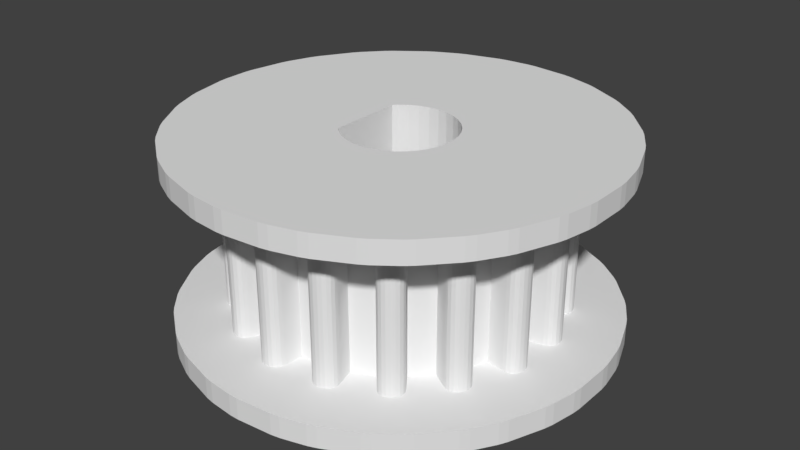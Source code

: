 # Source: EngrenagemGrande.blend  (saved by Blender 2.78.0; exported with 4.5.12 LTS)
import bpy
from mathutils import Matrix  # noqa: F401  (used for matrix-valued properties, if any)

bpy.ops.wm.read_factory_settings(use_empty=True)
scene = bpy.context.scene
scene.name = 'Scene'

# ---- collections
col_collection_1 = bpy.data.collections.new('Collection 1'); scene.collection.children.link(col_collection_1)

# ---- world
world_world = bpy.data.worlds.new('World'); scene.world = world_world
world_world.color = (0.05088, 0.05088, 0.05088)
world_world.use_sun_shadow = False
world_world.sun_shadow_jitter_overblur = 0.0
world_world.cycles.sampling_method = 'MANUAL'

# ---- meshes
me_cylinder = bpy.data.meshes.new('Cylinder')
me_cylinder.from_pydata([(-0.2999, -8.736, 4.0), (-0.2999, -8.736, 3.111), (1.9, -8.532, 3.111), (1.9, -8.532, 4.0), (2.876, -8.255, 4.0), (2.876, -8.255, 3.111), (4.854, -7.27, 3.111), (4.854, -7.27, 4.0), (5.664, -6.658, 4.0), (5.664, -6.658, 3.111), (7.152, -5.025, 3.111), (7.152, -5.025, 4.0), (7.687, -4.162, 4.0), (7.687, -4.162, 3.111), (8.485, -2.102, 3.111), (8.485, -2.102, 4.0), (8.671, -1.105, 4.0), (8.671, -1.105, 3.111), (8.671, 1.105, 3.111), (8.671, 1.105, 4.0), (8.485, 2.102, 4.0), (8.485, 2.102, 3.111), (7.687, 4.162, 3.111), (7.687, 4.162, 4.0), (7.152, 5.025, 4.0), (7.152, 5.025, 3.111), (5.664, 6.658, 3.111), (5.664, 6.658, 4.0), (4.854, 7.27, 4.0), (4.854, 7.27, 3.111), (2.876, 8.255, 3.111), (2.876, 8.255, 4.0), (1.9, 8.532, 4.0), (1.9, 8.532, 3.111), (1.353, 6.609, -4.0), (1.353, 6.609, 4.0), (2.329, 6.331, 4.0), (2.329, 6.331, -4.0), (3.649, 5.674, -4.0), (3.649, 5.674, 4.0), (4.459, 5.062, 4.0), (4.459, 5.062, -4.0), (5.452, 3.973, -4.0), (5.452, 3.973, 4.0), (5.986, 3.11, 4.0), (5.986, 3.11, -4.0), (6.519, 1.735, -4.0), (6.519, 1.735, 4.0), (6.705, 0.7372, 4.0), (6.705, 0.7372, -4.0), (6.705, -0.7372, -4.0), (6.705, -0.7372, 4.0), (6.519, -1.735, 4.0), (6.519, -1.735, -4.0), (5.986, -3.11, -4.0), (5.986, -3.11, 4.0), (5.452, -3.973, 4.0), (5.452, -3.973, -4.0), (4.459, -5.062, -4.0), (4.459, -5.062, 4.0), (3.649, -5.674, 4.0), (3.649, -5.674, -4.0), (2.329, -6.331, -4.0), (2.329, -6.331, 4.0), (1.353, -6.609, 4.0), (1.353, -6.609, -4.0), (-0.1153, -6.745, -4.0), (-0.1153, -6.745, 4.0), (-1.126, -6.651, 4.0), (-1.126, -6.651, -4.0), (-2.544, -6.248, -4.0), (-2.544, -6.248, 4.0), (-3.453, -5.795, 4.0), (-3.453, -5.795, -4.0), (-4.629, -4.907, -4.0), (-4.629, -4.907, 4.0), (-5.313, -4.157, 4.0), (-5.313, -4.157, -4.0), (-6.089, -2.903, -4.0), (-6.089, -2.903, 4.0), (-6.456, -1.957, 4.0), (-6.456, -1.957, -4.0), (-6.727, -0.5075, -4.0), (-6.727, -0.5075, 4.0), (-6.727, 0.5075, 4.0), (-6.727, 0.5075, -4.0), (-6.456, 1.957, -4.0), (-6.456, 1.957, 4.0), (-6.089, 2.903, 4.0), (-6.089, 2.903, -4.0), (-5.313, 4.157, -4.0), (-5.313, 4.157, 4.0), (-4.629, 4.907, 4.0), (-4.629, 4.907, -4.0), (-3.453, 5.795, -4.0), (-3.453, 5.795, 4.0), (-2.544, 6.248, 4.0), (-2.544, 6.248, -4.0), (-1.126, 6.651, -4.0), (-1.126, 6.651, 4.0), (-0.1153, 6.745, 4.0), (-0.1153, 6.745, -4.0), (7.666e-08, 2.25, 4.0), (0.4134, 2.212, 4.0), (0.8128, 2.098, 4.0), (1.184, 1.913, 4.0), (1.516, 1.663, 4.0), (1.796, 1.356, 4.0), (2.014, 1.003, 4.0), (2.164, 0.6157, 4.0), (2.24, 0.2076, 4.0), (2.24, -0.2076, 4.0), (2.164, -0.6157, 4.0), (2.014, -1.003, 4.0), (1.796, -1.356, 4.0), (1.516, -1.663, 4.0), (1.184, -1.913, 4.0), (0.8128, -2.098, 4.0), (0.4134, -2.212, 4.0), (-1.193e-06, -2.25, 4.0), (-0.4134, -2.212, 4.0), (-0.8128, -2.098, 4.0), (-1.184, -1.913, 4.0), (-1.516, -1.663, 4.0), (-1.796, -1.356, 4.0), (-2.014, -1.003, 4.0), (-2.164, -0.6157, 4.0), (-2.24, -0.2076, 4.0), (-2.24, 0.2076, 4.0), (-2.164, 0.6157, 4.0), (-2.014, 1.003, 4.0), (-1.796, 1.356, 4.0), (-1.516, 1.663, 4.0), (-1.184, 1.913, 4.0), (-0.8128, 2.098, 4.0), (-0.4134, 2.212, 4.0), (7.666e-08, 2.25, -4.0), (0.4134, 2.212, -4.0), (0.8128, 2.098, -4.0), (1.184, 1.913, -4.0), (1.516, 1.663, -4.0), (1.796, 1.356, -4.0), (2.014, 1.003, -4.0), (2.164, 0.6157, -4.0), (2.24, 0.2076, -4.0), (2.24, -0.2076, -4.0), (2.164, -0.6157, -4.0), (2.014, -1.003, -4.0), (1.796, -1.356, -4.0), (1.516, -1.663, -4.0), (1.184, -1.913, -4.0), (0.8128, -2.098, -4.0), (0.4134, -2.212, -4.0), (-1.193e-06, -2.25, -4.0), (-0.4134, -2.212, -4.0), (-0.8128, -2.098, -4.0), (-1.184, -1.913, -4.0), (-1.516, -1.663, -4.0), (-1.796, -1.356, -4.0), (-2.014, -1.003, -4.0), (-2.164, -0.6157, -4.0), (-2.24, -0.2076, -4.0), (-2.24, 0.2076, -4.0), (-2.164, 0.6157, -4.0), (-2.014, 1.003, -4.0), (-1.796, 1.356, -4.0), (-1.516, 1.663, -4.0), (-1.184, 1.913, -4.0), (-0.8128, 2.098, -4.0), (-0.4134, 2.212, -4.0), (-1.656, -1.509, 4.0), (-1.656, 1.509, 4.0), (-1.656, -1.509, -4.0), (-1.656, 1.509, -4.0), (-1.586, -1.586, 4.0), (-1.586, -1.586, -4.0), (-1.586, 1.586, -4.0), (-1.586, 1.586, 4.0), (0.0, 5.5, -3.111), (0.0, 5.5, 3.111), (1.011, 5.406, 3.111), (1.011, 5.406, -3.111), (1.987, 5.129, 3.111), (1.987, 5.129, -3.111), (2.895, 4.676, 3.111), (2.895, 4.676, -3.111), (3.705, 4.065, 3.111), (3.705, 4.065, -3.111), (4.389, 3.314, 3.111), (4.389, 3.314, -3.111), (4.923, 2.452, 3.111), (4.923, 2.452, -3.111), (5.29, 1.505, 3.111), (5.29, 1.505, -3.111), (5.477, 0.5075, 3.111), (5.477, 0.5075, -3.111), (5.477, -0.5075, 3.111), (5.477, -0.5075, -3.111), (5.29, -1.505, 3.111), (5.29, -1.505, -3.111), (4.923, -2.452, 3.111), (4.923, -2.452, -3.111), (4.389, -3.314, 3.111), (4.389, -3.314, -3.111), (3.705, -4.065, 3.111), (3.705, -4.065, -3.111), (2.895, -4.676, 3.111), (2.895, -4.676, -3.111), (1.987, -5.129, 3.111), (1.987, -5.129, -3.111), (1.011, -5.406, 3.111), (1.011, -5.406, -3.111), (-3.103e-06, -5.5, 3.111), (-3.103e-06, -5.5, -3.111), (-1.011, -5.406, 3.111), (-1.011, -5.406, -3.111), (-1.987, -5.129, 3.111), (-1.987, -5.129, -3.111), (-2.895, -4.676, 3.111), (-2.895, -4.676, -3.111), (-3.705, -4.065, 3.111), (-3.705, -4.065, -3.111), (-4.389, -3.314, 3.111), (-4.389, -3.314, -3.111), (-4.923, -2.452, 3.111), (-4.923, -2.452, -3.111), (-5.29, -1.505, 3.111), (-5.29, -1.505, -3.111), (-5.477, -0.5075, 3.111), (-5.477, -0.5075, -3.111), (-5.477, 0.5075, 3.111), (-5.477, 0.5075, -3.111), (-5.29, 1.505, 3.111), (-5.29, 1.505, -3.111), (-4.923, 2.452, 3.111), (-4.923, 2.452, -3.111), (-4.389, 3.314, 3.111), (-4.389, 3.314, -3.111), (-3.705, 4.065, 3.111), (-3.705, 4.065, -3.111), (-2.895, 4.676, 3.111), (-2.895, 4.676, -3.111), (-1.987, 5.129, 3.111), (-1.987, 5.129, -3.111), (-1.011, 5.406, 3.111), (-1.011, 5.406, -3.111), (-1.31, -8.642, 4.0), (-1.31, -8.642, 3.111), (-3.435, -8.038, 3.111), (-3.435, -8.038, 4.0), (-4.344, -7.585, 4.0), (-4.344, -7.585, 3.111), (-6.107, -6.254, 3.111), (-6.107, -6.254, 4.0), (-6.791, -5.504, 4.0), (-6.791, -5.504, 3.111), (-7.954, -3.626, 3.111), (-7.954, -3.626, 4.0), (-8.321, -2.679, 4.0), (-8.321, -2.679, 3.111), (-8.727, -0.5075, 3.111), (-8.727, -0.5075, 4.0), (-8.727, 0.5075, 4.0), (-8.727, 0.5075, 3.111), (-8.321, 2.679, 3.111), (-8.321, 2.679, 4.0), (-7.954, 3.626, 4.0), (-7.954, 3.626, 3.111), (-6.791, 5.504, 3.111), (-6.791, 5.504, 4.0), (-6.107, 6.254, 4.0), (-6.107, 6.254, 3.111), (-4.344, 7.585, 3.111), (-4.344, 7.585, 4.0), (-3.435, 8.038, 4.0), (-3.435, 8.038, 3.111), (-1.31, 8.642, 3.111), (-1.31, 8.642, 4.0), (-0.2999, 8.736, 4.0), (-0.2999, 8.736, 3.111), (-1.31, 8.642, -4.0), (-1.31, 8.642, -3.111), (-0.2999, 8.736, -3.111), (-0.2999, 8.736, -4.0), (-4.344, 7.585, -4.0), (-4.344, 7.585, -3.111), (-3.435, 8.038, -3.111), (-3.435, 8.038, -4.0), (-6.791, 5.504, -4.0), (-6.791, 5.504, -3.111), (-6.107, 6.254, -3.111), (-6.107, 6.254, -4.0), (-8.321, 2.679, -4.0), (-8.321, 2.679, -3.111), (-7.954, 3.626, -3.111), (-7.954, 3.626, -4.0), (-8.727, -0.5075, -4.0), (-8.727, -0.5075, -3.111), (-8.727, 0.5075, -3.111), (-8.727, 0.5075, -4.0), (-7.954, -3.626, -4.0), (-7.954, -3.626, -3.111), (-8.321, -2.679, -3.111), (-8.321, -2.679, -4.0), (-6.107, -6.254, -4.0), (-6.107, -6.254, -3.111), (-6.791, -5.504, -3.111), (-6.791, -5.504, -4.0), (-3.435, -8.038, -4.0), (-3.435, -8.038, -3.111), (-4.344, -7.585, -3.111), (-4.344, -7.585, -4.0), (-0.2999, -8.736, -4.0), (-0.2999, -8.736, -3.111), (-1.31, -8.642, -3.111), (-1.31, -8.642, -4.0), (2.876, -8.255, -4.0), (2.876, -8.255, -3.111), (1.9, -8.532, -3.111), (1.9, -8.532, -4.0), (5.664, -6.658, -4.0), (5.664, -6.658, -3.111), (4.854, -7.27, -3.111), (4.854, -7.27, -4.0), (7.687, -4.162, -4.0), (7.687, -4.162, -3.111), (7.152, -5.025, -3.111), (7.152, -5.025, -4.0), (8.671, -1.105, -4.0), (8.671, -1.105, -3.111), (8.485, -2.102, -3.111), (8.485, -2.102, -4.0), (8.485, 2.102, -4.0), (8.485, 2.102, -3.111), (8.671, 1.105, -3.111), (8.671, 1.105, -4.0), (7.152, 5.025, -4.0), (7.152, 5.025, -3.111), (7.687, 4.162, -3.111), (7.687, 4.162, -4.0), (4.854, 7.27, -4.0), (4.854, 7.27, -3.111), (5.664, 6.658, -3.111), (5.664, 6.658, -4.0), (1.9, 8.532, -4.0), (1.9, 8.532, -3.111), (2.876, 8.255, -3.111), (2.876, 8.255, -4.0), (7.851, -3.832, 3.111), (8.384, -2.457, 3.111), (8.384, -2.457, 4.0), (7.851, -3.832, 4.0), (5.937, -6.409, 3.111), (6.93, -5.32, 3.111), (6.93, -5.32, 4.0), (5.937, -6.409, 4.0), (4.54, -7.464, 4.0), (3.22, -8.121, 4.0), (3.22, -8.121, 3.111), (4.54, -7.464, 3.111), (0.0692, -8.736, 3.111), (1.537, -8.6, 3.111), (1.537, -8.6, 4.0), (0.0692, -8.736, 4.0), (8.705, -0.7372, 3.111), (8.705, 0.7372, 3.111), (8.705, 0.7372, 4.0), (8.705, -0.7372, 4.0), (7.851, 3.832, 3.111), (7.851, 3.832, 4.0), (8.384, 2.457, 4.0), (8.384, 2.457, 3.111), (5.937, 6.409, 3.111), (5.937, 6.409, 4.0), (6.93, 5.32, 4.0), (6.93, 5.32, 3.111), (3.22, 8.121, 3.111), (3.22, 8.121, 4.0), (4.54, 7.464, 4.0), (4.54, 7.464, 3.111), (0.0692, 8.736, 3.111), (0.0692, 8.736, 4.0), (1.537, 8.6, 4.0), (1.537, 8.6, 3.111), (-3.091, 8.171, 3.111), (-3.091, 8.171, 4.0), (-1.673, 8.575, 4.0), (-1.673, 8.575, 3.111), (-5.834, 6.503, 3.111), (-5.834, 6.503, 4.0), (-4.658, 7.391, 4.0), (-4.658, 7.391, 3.111), (-7.789, 3.956, 3.111), (-7.789, 3.956, 4.0), (-7.013, 5.209, 4.0), (-7.013, 5.209, 3.111), (-8.692, 0.875, 3.111), (-8.692, 0.875, 4.0), (-8.422, 2.324, 4.0), (-8.422, 2.324, 3.111), (-8.422, -2.324, 3.111), (-8.422, -2.324, 4.0), (-8.692, -0.875, 4.0), (-8.692, -0.875, 3.111), (-7.013, -5.209, 3.111), (-7.013, -5.209, 4.0), (-7.789, -3.956, 4.0), (-7.789, -3.956, 3.111), (-4.658, -7.391, 3.111), (-4.658, -7.391, 4.0), (-5.834, -6.503, 4.0), (-5.834, -6.503, 3.111), (-1.673, -8.575, 3.111), (-1.673, -8.575, 4.0), (-3.091, -8.171, 4.0), (-3.091, -8.171, 3.111), (4.54, 7.464, -3.111), (4.54, 7.464, -4.0), (3.22, 8.121, -4.0), (3.22, 8.121, -3.111), (6.93, 5.32, -3.111), (6.93, 5.32, -4.0), (5.937, 6.409, -4.0), (5.937, 6.409, -3.111), (8.384, 2.457, -3.111), (8.384, 2.457, -4.0), (7.851, 3.832, -4.0), (7.851, 3.832, -3.111), (8.705, -0.7372, -3.111), (8.705, -0.7372, -4.0), (8.705, 0.7372, -4.0), (8.705, 0.7372, -3.111), (7.851, -3.832, -3.111), (7.851, -3.832, -4.0), (8.384, -2.457, -4.0), (8.384, -2.457, -3.111), (5.937, -6.409, -3.111), (5.937, -6.409, -4.0), (6.93, -5.32, -4.0), (6.93, -5.32, -3.111), (3.22, -8.121, -3.111), (3.22, -8.121, -4.0), (4.54, -7.464, -4.0), (4.54, -7.464, -3.111), (0.0692, -8.736, -3.111), (0.0692, -8.736, -4.0), (1.537, -8.6, -4.0), (1.537, -8.6, -3.111), (-3.091, -8.171, -3.111), (-3.091, -8.171, -4.0), (-1.673, -8.575, -4.0), (-1.673, -8.575, -3.111), (-5.834, -6.503, -3.111), (-5.834, -6.503, -4.0), (-4.658, -7.391, -4.0), (-4.658, -7.391, -3.111), (-7.789, -3.956, -3.111), (-7.789, -3.956, -4.0), (-7.013, -5.209, -4.0), (-7.013, -5.209, -3.111), (-8.692, -0.875, -3.111), (-8.692, -0.875, -4.0), (-8.422, -2.324, -4.0), (-8.422, -2.324, -3.111), (-8.422, 2.324, -3.111), (-8.422, 2.324, -4.0), (-8.692, 0.875, -4.0), (-8.692, 0.875, -3.111), (-7.013, 5.209, -3.111), (-7.013, 5.209, -4.0), (-7.789, 3.956, -4.0), (-7.789, 3.956, -3.111), (-4.658, 7.391, -3.111), (-4.658, 7.391, -4.0), (-5.834, 6.503, -4.0), (-5.834, 6.503, -3.111), (-1.673, 8.575, -3.111), (-1.673, 8.575, -4.0), (-3.091, 8.171, -4.0), (-3.091, 8.171, -3.111), (1.537, 8.6, -3.111), (1.537, 8.6, -4.0), (0.0692, 8.736, -4.0), (0.0692, 8.736, -3.111), (1.834, 6.472, 3.111), (1.216, 6.128, 3.111), (0.8548, 6.655, 3.111), (1.399, 7.107, 3.111), (1.49, 7.09, 3.111), (1.676, 6.497, 3.111), (1.519, 6.474, 3.111), (1.38, 6.397, 3.111), (1.277, 6.275, 3.111), (1.216, 6.128, -3.111), (1.834, 6.472, -3.111), (1.49, 7.09, -3.111), (1.399, 7.107, -3.111), (0.8548, 6.655, -3.111), (1.277, 6.275, -3.111), (1.38, 6.396, -3.111), (1.519, 6.474, -3.111), (1.676, 6.497, -3.111), (1.848, 6.468, -3.111), (2.192, 5.85, -3.111), (2.776, 6.108, -3.111), (2.552, 6.778, -3.111), (2.466, 6.812, -3.111), (1.995, 6.407, -3.111), (2.117, 6.304, -3.111), (2.194, 6.165, -3.111), (2.218, 6.007, -3.111), (2.192, 5.85, 3.111), (1.848, 6.468, 3.111), (2.466, 6.812, 3.111), (2.552, 6.778, 3.111), (2.776, 6.108, 3.111), (2.218, 6.007, 3.111), (2.194, 6.165, 3.111), (2.117, 6.304, 3.111), (1.995, 6.407, 3.111), (4.048, 5.372, 3.111), (3.347, 5.275, 3.111), (3.201, 5.897, 3.111), (3.872, 6.121, 3.111), (3.95, 6.073, 3.111), (3.91, 5.453, 3.111), (3.755, 5.488, 3.111), (3.597, 5.466, 3.111), (3.458, 5.39, 3.111), (3.347, 5.275, -3.111), (4.048, 5.372, -3.111), (3.95, 6.073, -3.111), (3.872, 6.121, -3.111), (3.201, 5.897, -3.111), (3.457, 5.39, -3.111), (3.597, 5.466, -3.111), (3.755, 5.488, -3.111), (3.91, 5.453, -3.111), (4.06, 5.363, -3.111), (4.157, 4.663, -3.111), (4.795, 4.693, -3.111), (4.828, 5.399, -3.111), (4.76, 5.461, -3.111), (4.175, 5.253, -3.111), (4.251, 5.114, -3.111), (4.273, 4.956, -3.111), (4.238, 4.801, -3.111), (4.157, 4.663, 3.111), (4.06, 5.363, 3.111), (4.76, 5.461, 3.111), (4.828, 5.399, 3.111), (4.795, 4.693, 3.111), (4.238, 4.8, 3.111), (4.273, 4.956, 3.111), (4.251, 5.113, 3.111), (4.175, 5.253, 3.111), (5.715, 3.547, 3.111), (5.027, 3.709, 3.111), (5.115, 4.342, 3.111), (5.821, 4.309, 3.111), (5.877, 4.236, 3.111), (5.616, 3.672, 3.111), (5.484, 3.761, 3.111), (5.329, 3.798, 3.111), (5.171, 3.777, 3.111), (5.027, 3.709, -3.111), (5.715, 3.547, -3.111), (5.877, 4.236, -3.111), (5.821, 4.309, -3.111), (5.115, 4.342, -3.111), (5.171, 3.777, -3.111), (5.329, 3.798, -3.111), (5.484, 3.761, -3.111), (5.616, 3.672, -3.111), (5.723, 3.535, -3.111), (5.561, 2.846, -3.111), (6.167, 2.643, -3.111), (6.452, 3.29, -3.111), (6.411, 3.373, -3.111), (5.79, 3.391, -3.111), (5.811, 3.233, -3.111), (5.775, 3.078, -3.111), (5.686, 2.945, -3.111), (5.561, 2.846, 3.111), (5.723, 3.535, 3.111), (6.411, 3.373, 3.111), (6.452, 3.29, 3.111), (6.167, 2.643, 3.111), (5.686, 2.945, 3.111), (5.775, 3.077, 3.111), (5.811, 3.232, 3.111), (5.791, 3.39, 3.111), (6.611, 1.243, 3.111), (6.027, 1.643, 3.111), (6.338, 2.201, 3.111), (6.985, 1.915, 3.111), (7.01, 1.827, 3.111), (6.563, 1.395, 3.111), (6.472, 1.526, 3.111), (6.341, 1.616, 3.111), (6.186, 1.654, 3.111), (6.027, 1.643, -3.111), (6.611, 1.243, -3.111), (7.01, 1.827, -3.111), (6.985, 1.915, -3.111), (6.338, 2.201, -3.111), (6.186, 1.654, -3.111), (6.341, 1.616, -3.111), (6.472, 1.526, -3.111), (6.563, 1.396, -3.111), (6.613, 1.229, -3.111), (6.214, 0.6453, -3.111), (6.705, 0.2372, -3.111), (7.205, 0.7372, -3.111), (7.197, 0.829, -3.111), (6.624, 1.07, -3.111), (6.587, 0.9152, -3.111), (6.497, 0.7838, -3.111), (6.366, 0.6926, -3.111), (6.214, 0.6453, 3.111), (6.613, 1.229, 3.111), (7.197, 0.829, 3.111), (7.205, 0.7372, 3.111), (6.705, 0.2372, 3.111), (6.366, 0.6925, 3.111), (6.496, 0.7836, 3.111), (6.586, 0.9149, 3.111), (6.624, 1.07, 3.111), (6.613, -1.229, 3.111), (6.214, -0.6453, 3.111), (6.705, -0.2372, 3.111), (7.205, -0.7372, 3.111), (7.197, -0.829, 3.111), (6.624, -1.07, 3.111), (6.587, -0.9152, 3.111), (6.497, -0.7838, 3.111), (6.366, -0.6926, 3.111), (6.214, -0.6453, -3.111), (6.613, -1.229, -3.111), (7.197, -0.829, -3.111), (7.205, -0.7372, -3.111), (6.705, -0.2372, -3.111), (6.366, -0.6925, -3.111), (6.496, -0.7836, -3.111), (6.586, -0.9149, -3.111), (6.624, -1.07, -3.111), (6.611, -1.243, -3.111), (6.027, -1.643, -3.111), (6.338, -2.201, -3.111), (6.985, -1.915, -3.111), (7.01, -1.827, -3.111), (6.563, -1.395, -3.111), (6.472, -1.526, -3.111), (6.341, -1.616, -3.111), (6.186, -1.654, -3.111), (6.027, -1.643, 3.111), (6.611, -1.243, 3.111), (7.01, -1.827, 3.111), (6.985, -1.915, 3.111), (6.338, -2.201, 3.111), (6.186, -1.654, 3.111), (6.341, -1.616, 3.111), (6.472, -1.526, 3.111), (6.563, -1.396, 3.111), (5.723, -3.535, 3.111), (5.561, -2.846, 3.111), (6.167, -2.643, 3.111), (6.452, -3.29, 3.111), (6.411, -3.373, 3.111), (5.79, -3.391, 3.111), (5.811, -3.233, 3.111), (5.775, -3.078, 3.111), (5.686, -2.945, 3.111), (5.561, -2.846, -3.111), (5.723, -3.535, -3.111), (6.411, -3.373, -3.111), (6.452, -3.29, -3.111), (6.167, -2.643, -3.111), (5.686, -2.945, -3.111), (5.775, -3.077, -3.111), (5.811, -3.232, -3.111), (5.791, -3.39, -3.111), (5.715, -3.547, -3.111), (5.027, -3.709, -3.111), (5.115, -4.342, -3.111), (5.821, -4.309, -3.111), (5.877, -4.236, -3.111), (5.616, -3.672, -3.111), (5.484, -3.761, -3.111), (5.329, -3.798, -3.111), (5.171, -3.777, -3.111), (5.027, -3.709, 3.111), (5.715, -3.547, 3.111), (5.877, -4.236, 3.111), (5.821, -4.309, 3.111), (5.115, -4.342, 3.111), (5.171, -3.777, 3.111), (5.329, -3.798, 3.111), (5.484, -3.761, 3.111), (5.616, -3.672, 3.111), (4.06, -5.363, 3.111), (4.157, -4.663, 3.111), (4.795, -4.693, 3.111), (4.828, -5.399, 3.111), (4.76, -5.461, 3.111), (4.175, -5.253, 3.111), (4.251, -5.114, 3.111), (4.273, -4.956, 3.111), (4.238, -4.801, 3.111), (4.157, -4.663, -3.111), (4.06, -5.363, -3.111), (4.76, -5.461, -3.111), (4.828, -5.399, -3.111), (4.795, -4.693, -3.111), (4.238, -4.8, -3.111), (4.273, -4.956, -3.111), (4.251, -5.113, -3.111), (4.175, -5.253, -3.111), (4.048, -5.372, -3.111), (3.347, -5.275, -3.111), (3.201, -5.897, -3.111), (3.872, -6.121, -3.111), (3.95, -6.073, -3.111), (3.91, -5.453, -3.111), (3.755, -5.488, -3.111), (3.597, -5.466, -3.111), (3.458, -5.39, -3.111), (3.347, -5.275, 3.111), (4.048, -5.372, 3.111), (3.95, -6.073, 3.111), (3.872, -6.121, 3.111), (3.201, -5.897, 3.111), (3.457, -5.39, 3.111), (3.597, -5.466, 3.111), (3.755, -5.488, 3.111), (3.91, -5.453, 3.111), (1.848, -6.468, 3.111), (2.192, -5.85, 3.111), (2.776, -6.108, 3.111), (2.552, -6.778, 3.111), (2.466, -6.812, 3.111), (1.995, -6.407, 3.111), (2.117, -6.304, 3.111), (2.194, -6.165, 3.111), (2.218, -6.007, 3.111), (2.192, -5.85, -3.111), (1.848, -6.468, -3.111), (2.466, -6.812, -3.111), (2.552, -6.778, -3.111), (2.776, -6.108, -3.111), (2.218, -6.007, -3.111), (2.194, -6.165, -3.111), (2.117, -6.304, -3.111), (1.995, -6.407, -3.111), (1.834, -6.472, -3.111), (1.216, -6.128, -3.111), (0.8548, -6.655, -3.111), (1.399, -7.107, -3.111), (1.49, -7.09, -3.111), (1.676, -6.497, -3.111), (1.519, -6.474, -3.111), (1.38, -6.397, -3.111), (1.277, -6.275, -3.111), (1.216, -6.128, 3.111), (1.834, -6.472, 3.111), (1.49, -7.09, 3.111), (1.399, -7.107, 3.111), (0.8548, -6.655, 3.111), (1.277, -6.275, 3.111), (1.38, -6.396, 3.111), (1.519, -6.474, 3.111), (1.676, -6.497, 3.111), (-0.6132, -6.699, 3.111), (-0.0692, -6.247, 3.111), (0.3825, -6.699, 3.111), (-0.06921, -7.243, 3.111), (-0.1615, -7.243, 3.111), (-0.4541, -6.695, 3.111), (-0.3036, -6.643, 3.111), (-0.181, -6.541, 3.111), (-0.1022, -6.403, 3.111), (-0.0692, -6.247, -3.111), (-0.6132, -6.699, -3.111), (-0.1615, -7.243, -3.111), (-0.06921, -7.243, -3.111), (0.3825, -6.699, -3.111), (-0.1022, -6.403, -3.111), (-0.1808, -6.541, -3.111), (-0.3033, -6.643, -3.111), (-0.4539, -6.695, -3.111), (-0.6281, -6.697, -3.111), (-1.08, -6.153, -3.111), (-1.607, -6.514, -3.111), (-1.263, -7.132, -3.111), (-1.172, -7.149, -3.111), (-0.7838, -6.664, -3.111), (-0.9223, -6.586, -3.111), (-1.024, -6.463, -3.111), (-1.076, -6.312, -3.111), (-1.08, -6.153, 3.111), (-0.6281, -6.697, 3.111), (-1.172, -7.149, 3.111), (-1.263, -7.132, 3.111), (-1.607, -6.514, 3.111), (-1.076, -6.312, 3.111), (-1.024, -6.463, 3.111), (-0.9225, -6.585, 3.111), (-0.784, -6.664, 3.111), (-2.992, -6.025, 3.111), (-2.321, -5.8, 3.111), (-2.063, -6.384, 3.111), (-2.681, -6.728, 3.111), (-2.767, -6.695, 3.111), (-2.842, -6.079, 3.111), (-2.683, -6.085, 3.111), (-2.532, -6.034, 3.111), (-2.408, -5.933, 3.111), (-2.321, -5.8, -3.111), (-2.992, -6.025, -3.111), (-2.767, -6.695, -3.111), (-2.681, -6.728, -3.111), (-2.063, -6.384, -3.111), (-2.408, -5.933, -3.111), (-2.531, -6.034, -3.111), (-2.682, -6.085, -3.111), (-2.842, -6.079, -3.111), (-3.005, -6.018, -3.111), (-3.23, -5.348, -3.111), (-3.852, -5.494, -3.111), (-3.754, -6.194, -3.111), (-3.675, -6.243, -3.111), (-3.138, -5.931, -3.111), (-3.239, -5.808, -3.111), (-3.29, -5.657, -3.111), (-3.284, -5.498, -3.111), (-3.23, -5.348, 3.111), (-3.005, -6.018, 3.111), (-3.675, -6.243, 3.111), (-3.754, -6.194, 3.111), (-3.852, -5.494, 3.111), (-3.284, -5.497, 3.111), (-3.29, -5.656, 3.111), (-3.239, -5.807, 3.111), (-3.138, -5.931, 3.111), (-4.966, -4.537, 3.111), (-4.26, -4.57, 3.111), (-4.23, -5.208, 3.111), (-4.93, -5.306, 3.111), (-4.999, -5.244, 3.111), (-4.846, -4.642, 3.111), (-4.7, -4.705, 3.111), (-4.541, -4.712, 3.111), (-4.389, -4.663, 3.111), (-4.26, -4.57, -3.111), (-4.966, -4.537, -3.111), (-4.999, -5.244, -3.111), (-4.93, -5.306, -3.111), (-4.23, -5.208, -3.111), (-4.389, -4.663, -3.111), (-4.54, -4.712, -3.111), (-4.699, -4.705, -3.111), (-4.846, -4.642, -3.111), (-4.976, -4.526, -3.111), (-4.943, -3.82, -3.111), (-5.576, -3.731, -3.111), (-5.738, -4.42, -3.111), (-5.682, -4.493, -3.111), (-5.069, -4.397, -3.111), (-5.118, -4.245, -3.111), (-5.111, -4.086, -3.111), (-5.048, -3.94, -3.111), (-4.943, -3.82, 3.111), (-4.976, -4.526, 3.111), (-5.682, -4.493, 3.111), (-5.738, -4.42, 3.111), (-5.576, -3.731, 3.111), (-5.048, -3.94, 3.111), (-5.111, -4.086, 3.111), (-5.118, -4.245, 3.111), (-5.069, -4.397, 3.111), (-6.27, -2.437, 3.111), (-5.623, -2.722, 3.111), (-5.826, -3.328, 3.111), (-6.514, -3.166, 3.111), (-6.555, -3.084, 3.111), (-6.195, -2.578, 3.111), (-6.082, -2.689, 3.111), (-5.936, -2.754, 3.111), (-5.777, -2.762, 3.111), (-5.623, -2.722, -3.111), (-6.27, -2.437, -3.111), (-6.555, -3.084, -3.111), (-6.514, -3.166, -3.111), (-5.826, -3.328, -3.111), (-5.777, -2.762, -3.111), (-5.936, -2.754, -3.111), (-6.082, -2.689, -3.111), (-6.195, -2.578, -3.111), (-6.275, -2.423, -3.111), (-5.989, -1.776, -3.111), (-6.548, -1.465, -3.111), (-6.947, -2.049, -3.111), (-6.922, -2.137, -3.111), (-6.315, -2.269, -3.111), (-6.306, -2.11, -3.111), (-6.242, -1.964, -3.111), (-6.13, -1.851, -3.111), (-5.989, -1.776, 3.111), (-6.275, -2.423, 3.111), (-6.922, -2.137, 3.111), (-6.947, -2.049, 3.111), (-6.548, -1.465, 3.111), (-6.13, -1.85, 3.111), (-6.242, -1.964, 3.111), (-6.306, -2.11, 3.111), (-6.315, -2.269, 3.111), (-6.727, -0.007468, 3.111), (-6.227, -0.5075, 3.111), (-6.635, -0.999, 3.111), (-7.218, -0.5993, 3.111), (-7.227, -0.5075, 3.111), (-6.708, -0.1656, 3.111), (-6.643, -0.3107, 3.111), (-6.53, -0.4233, 3.111), (-6.385, -0.489, 3.111), (-6.227, -0.5075, -3.111), (-6.727, -0.007468, -3.111), (-7.227, -0.5075, -3.111), (-7.218, -0.5993, -3.111), (-6.635, -0.999, -3.111), (-6.385, -0.489, -3.111), (-6.53, -0.4235, -3.111), (-6.642, -0.3109, -3.111), (-6.708, -0.1658, -3.111), (-6.727, 0.007485, -3.111), (-6.227, 0.5075, -3.111), (-6.635, 0.999, -3.111), (-7.218, 0.5994, -3.111), (-7.227, 0.5075, -3.111), (-6.708, 0.1656, -3.111), (-6.643, 0.3107, -3.111), (-6.53, 0.4233, -3.111), (-6.385, 0.489, -3.111), (-6.227, 0.5075, 3.111), (-6.727, 0.007485, 3.111), (-7.227, 0.5075, 3.111), (-7.218, 0.5994, 3.111), (-6.635, 0.999, 3.111), (-6.385, 0.489, 3.111), (-6.53, 0.4235, 3.111), (-6.642, 0.3109, 3.111), (-6.708, 0.1658, 3.111), (-6.275, 2.423, 3.111), (-5.989, 1.776, 3.111), (-6.548, 1.465, 3.111), (-6.947, 2.049, 3.111), (-6.922, 2.137, 3.111), (-6.315, 2.269, 3.111), (-6.306, 2.11, 3.111), (-6.242, 1.964, 3.111), (-6.13, 1.851, 3.111), (-5.989, 1.776, -3.111), (-6.275, 2.423, -3.111), (-6.922, 2.137, -3.111), (-6.947, 2.049, -3.111), (-6.548, 1.465, -3.111), (-6.13, 1.85, -3.111), (-6.242, 1.964, -3.111), (-6.306, 2.11, -3.111), (-6.315, 2.269, -3.111), (-6.27, 2.437, -3.111), (-5.623, 2.723, -3.111), (-5.826, 3.328, -3.111), (-6.514, 3.166, -3.111), (-6.555, 3.084, -3.111), (-6.195, 2.578, -3.111), (-6.082, 2.689, -3.111), (-5.936, 2.754, -3.111), (-5.777, 2.762, -3.111), (-5.623, 2.723, 3.111), (-6.27, 2.437, 3.111), (-6.555, 3.084, 3.111), (-6.514, 3.166, 3.111), (-5.826, 3.328, 3.111), (-5.777, 2.762, 3.111), (-5.936, 2.754, 3.111), (-6.082, 2.689, 3.111), (-6.195, 2.578, 3.111), (-4.976, 4.526, 3.111), (-4.943, 3.82, 3.111), (-5.576, 3.732, 3.111), (-5.738, 4.42, 3.111), (-5.682, 4.493, 3.111), (-5.069, 4.397, 3.111), (-5.118, 4.245, 3.111), (-5.111, 4.086, 3.111), (-5.048, 3.94, 3.111), (-4.943, 3.82, -3.111), (-4.976, 4.526, -3.111), (-5.682, 4.493, -3.111), (-5.738, 4.42, -3.111), (-5.576, 3.732, -3.111), (-5.048, 3.94, -3.111), (-5.111, 4.086, -3.111), (-5.118, 4.245, -3.111), (-5.069, 4.397, -3.111), (-4.966, 4.537, -3.111), (-4.26, 4.57, -3.111), (-4.23, 5.208, -3.111), (-4.93, 5.306, -3.111), (-4.999, 5.244, -3.111), (-4.846, 4.642, -3.111), (-4.7, 4.705, -3.111), (-4.541, 4.712, -3.111), (-4.389, 4.663, -3.111), (-4.26, 4.57, 3.111), (-4.966, 4.537, 3.111), (-4.999, 5.244, 3.111), (-4.93, 5.306, 3.111), (-4.23, 5.208, 3.111), (-4.389, 4.663, 3.111), (-4.54, 4.712, 3.111), (-4.699, 4.705, 3.111), (-4.846, 4.642, 3.111), (-3.005, 6.018, 3.111), (-3.23, 5.348, 3.111), (-3.852, 5.494, 3.111), (-3.754, 6.194, 3.111), (-3.675, 6.243, 3.111), (-3.138, 5.931, 3.111), (-3.239, 5.808, 3.111), (-3.29, 5.657, 3.111), (-3.284, 5.498, 3.111), (-3.23, 5.348, -3.111), (-3.005, 6.018, -3.111), (-3.675, 6.243, -3.111), (-3.754, 6.194, -3.111), (-3.852, 5.494, -3.111), (-3.284, 5.497, -3.111), (-3.29, 5.656, -3.111), (-3.239, 5.807, -3.111), (-3.138, 5.931, -3.111), (-2.992, 6.025, -3.111), (-2.321, 5.8, -3.111), (-2.063, 6.384, -3.111), (-2.681, 6.728, -3.111), (-2.767, 6.695, -3.111), (-2.842, 6.079, -3.111), (-2.683, 6.085, -3.111), (-2.532, 6.034, -3.111), (-2.408, 5.933, -3.111), (-2.321, 5.8, 3.111), (-2.992, 6.025, 3.111), (-2.767, 6.695, 3.111), (-2.681, 6.728, 3.111), (-2.063, 6.384, 3.111), (-2.408, 5.933, 3.111), (-2.531, 6.034, 3.111), (-2.682, 6.085, 3.111), (-2.842, 6.079, 3.111), (-0.6281, 6.697, 3.111), (-1.08, 6.153, 3.111), (-1.607, 6.514, 3.111), (-1.263, 7.132, 3.111), (-1.172, 7.149, 3.111), (-0.7838, 6.664, 3.111), (-0.9222, 6.586, 3.111), (-1.024, 6.463, 3.111), (-1.076, 6.312, 3.111), (-1.08, 6.153, -3.111), (-0.6281, 6.697, -3.111), (-1.172, 7.149, -3.111), (-1.263, 7.132, -3.111), (-1.607, 6.514, -3.111), (-1.076, 6.312, -3.111), (-1.024, 6.463, -3.111), (-0.9225, 6.585, -3.111), (-0.784, 6.664, -3.111), (-0.6132, 6.699, -3.111), (-0.0692, 6.247, -3.111), (0.3825, 6.699, -3.111), (-0.0692, 7.243, -3.111), (-0.1615, 7.243, -3.111), (-0.4541, 6.695, -3.111), (-0.3035, 6.643, -3.111), (-0.181, 6.541, -3.111), (-0.1022, 6.403, -3.111), (-0.0692, 6.247, 3.111), (-0.6132, 6.699, 3.111), (-0.1615, 7.243, 3.111), (-0.0692, 7.243, 3.111), (0.3825, 6.699, 3.111), (-0.1022, 6.403, 3.111), (-0.1808, 6.541, 3.111), (-0.3033, 6.643, 3.111), (-0.4539, 6.695, 3.111)], [], [(39, 36, 104, 105), (37, 38, 139, 138), (43, 40, 106, 107), (41, 42, 141, 140), (47, 44, 108, 109), (45, 46, 143, 142), (51, 48, 110, 111), (49, 50, 145, 144), (55, 52, 112, 113), (53, 54, 147, 146), (59, 56, 114, 115), (57, 58, 149, 148), (63, 60, 116, 117), (61, 62, 151, 150), (67, 64, 118, 119), (65, 66, 153, 152), (71, 68, 120, 121), (69, 70, 155, 154), (75, 72, 122, 123), (73, 74, 157, 156), (79, 76, 124, 125), (77, 78, 159, 158), (83, 80, 126, 127), (81, 82, 161, 160), (87, 84, 128, 129), (85, 86, 163, 162), (91, 88, 130, 131), (89, 90, 165, 164), (95, 92, 132, 133), (93, 94, 167, 166), (99, 96, 134, 135), (97, 98, 169, 168), (91, 131, 171, 177, 132, 92), (33, 32, 31, 30), (75, 123, 174, 170, 124, 76), (67, 119, 120, 68), (59, 115, 116, 60), (51, 111, 112, 52), (87, 129, 130, 88), (43, 107, 108, 44), (79, 125, 126, 80), (35, 103, 104, 36), (71, 121, 122, 72), (63, 117, 118, 64), (99, 135, 102, 100), (55, 113, 114, 56), (95, 133, 134, 96), (47, 109, 110, 48), (83, 127, 128, 84), (39, 105, 106, 40), (115, 114, 148, 149), (116, 115, 149, 150), (103, 102, 136, 137), (117, 116, 150, 151), (104, 103, 137, 138), (118, 117, 151, 152), (105, 104, 138, 139), (119, 118, 152, 153), (106, 105, 139, 140), (120, 119, 153, 154), (107, 106, 140, 141), (134, 133, 167, 168), (121, 120, 154, 155), (108, 107, 141, 142), (135, 134, 168, 169), (122, 121, 155, 156), (109, 108, 142, 143), (102, 135, 169, 136), (123, 122, 156, 157), (110, 109, 143, 144), (111, 110, 144, 145), (112, 111, 145, 146), (166, 173, 176), (113, 112, 146, 147), (171, 132, 177), (114, 113, 147, 148), (184, 521, 529, 185), (85, 162, 161, 82), (81, 160, 159, 78), (77, 158, 172, 175, 157, 74), (21, 20, 19, 18), (73, 156, 155, 70), (48, 19, 20, 47), (69, 154, 153, 66), (192, 593, 601, 193), (65, 152, 151, 62), (61, 150, 149, 58), (57, 148, 147, 54), (13, 12, 11, 10), (53, 146, 145, 50), (56, 11, 12, 55), (49, 144, 143, 46), (200, 665, 673, 201), (45, 142, 141, 42), (41, 140, 139, 38), (37, 138, 137, 34), (101, 136, 169, 98), (97, 168, 167, 94), (29, 28, 27, 26), (93, 166, 176, 173, 165, 90), (40, 27, 28, 39), (89, 164, 163, 86), (132, 166, 167, 133), (175, 172, 157), (174, 123, 170), (123, 157, 172, 170), (166, 132, 171, 173), (172, 173, 171, 170), (125, 124, 170, 171, 131, 130, 129, 128, 127, 126), (159, 160, 161, 162, 163, 164, 165, 173, 172, 158), (282, 1082, 1081, 483), (1070, 1060, 1088, 1078), (1060, 1064, 276, 279, 1089, 1088), (245, 1069, 1073, 1044, 1043, 243), (1034, 1024, 1052, 1042), (1024, 1028, 272, 275, 1053, 1052), (241, 1033, 1037, 1008, 1007, 239), (998, 988, 1016, 1006), (988, 992, 268, 271, 1017, 1016), (237, 997, 1001, 972, 971, 235), (962, 952, 980, 970), (952, 956, 264, 267, 981, 980), (233, 961, 965, 936, 935, 231), (926, 916, 944, 934), (916, 920, 260, 263, 945, 944), (229, 925, 929, 900, 899, 227), (890, 880, 908, 898), (880, 884, 256, 259, 909, 908), (225, 889, 893, 864, 863, 223), (854, 844, 872, 862), (844, 848, 252, 255, 873, 872), (221, 853, 857, 828, 827, 219), (818, 808, 836, 826), (808, 812, 248, 251, 837, 836), (217, 817, 821, 792, 791, 215), (782, 772, 800, 790), (772, 776, 1, 247, 801, 800), (213, 781, 785, 756, 755, 211), (746, 736, 764, 754), (740, 739, 358, 5), (209, 745, 749, 720, 719, 207), (710, 700, 728, 718), (704, 703, 352, 9), (205, 709, 713, 684, 683, 203), (674, 664, 692, 682), (668, 667, 348, 13), (201, 673, 677, 648, 647, 199), (638, 628, 656, 646), (632, 631, 364, 17), (197, 637, 641, 612, 611, 195), (602, 592, 620, 610), (596, 595, 371, 21), (193, 601, 605, 576, 575, 191), (566, 556, 584, 574), (560, 559, 375, 25), (189, 565, 569, 540, 539, 187), (530, 520, 548, 538), (524, 523, 379, 29), (185, 529, 533, 504, 503, 183), (179, 1087, 1091, 486, 485, 180), (1091, 1090, 380, 383, 487, 486), (243, 242, 244, 245), (239, 238, 240, 241), (235, 234, 236, 237), (231, 230, 232, 233), (18, 365, 622, 621), (227, 226, 228, 229), (223, 222, 224, 225), (14, 349, 658, 657), (219, 218, 220, 221), (215, 214, 216, 217), (211, 210, 212, 213), (695, 694, 353, 352, 703, 702), (207, 206, 208, 209), (203, 202, 204, 205), (199, 198, 200, 201), (195, 194, 196, 197), (731, 730, 359, 358, 739, 738), (191, 190, 192, 193), (187, 186, 188, 189), (767, 766, 361, 360, 775, 774), (183, 182, 184, 185), (178, 179, 180, 181), (587, 586, 368, 371, 595, 594), (551, 550, 372, 375, 559, 558), (515, 514, 376, 379, 523, 522), (494, 484, 512, 502), (1054, 1053, 275, 384), (1018, 1017, 271, 388), (982, 981, 267, 392), (946, 945, 263, 396), (910, 909, 259, 400), (874, 873, 255, 404), (838, 837, 251, 408), (802, 801, 247, 412), (35, 100, 102, 103), (533, 532, 416, 419, 505, 504), (60, 7, 8, 59), (569, 568, 420, 423, 541, 540), (9, 8, 7, 6), (605, 604, 424, 427, 577, 576), (641, 640, 428, 431, 613, 612), (677, 676, 432, 435, 649, 648), (196, 629, 637, 197), (713, 712, 436, 439, 685, 684), (52, 15, 16, 51), (749, 748, 440, 443, 721, 720), (17, 16, 15, 14), (785, 784, 444, 447, 757, 756), (821, 820, 448, 451, 793, 792), (857, 856, 452, 455, 829, 828), (188, 557, 565, 189), (893, 892, 456, 459, 865, 864), (44, 23, 24, 43), (929, 928, 460, 463, 901, 900), (25, 24, 23, 22), (965, 964, 464, 467, 937, 936), (1001, 1000, 468, 471, 973, 972), (1037, 1036, 472, 475, 1009, 1008), (180, 485, 493, 181), (1073, 1072, 476, 479, 1045, 1044), (36, 31, 32, 35), (345, 480, 496, 495), (204, 701, 709, 205), (101, 34, 137, 136), (5, 4, 3, 2), (64, 3, 4, 63), (208, 737, 745, 209), (1, 0, 246, 247), (68, 246, 0, 67), (776, 775, 360, 1), (248, 249, 250, 251), (72, 250, 249, 71), (812, 811, 415, 248), (252, 253, 254, 255), (76, 254, 253, 75), (848, 847, 411, 252), (256, 257, 258, 259), (80, 258, 257, 79), (884, 883, 407, 256), (260, 261, 262, 263), (84, 262, 261, 83), (920, 919, 403, 260), (264, 265, 266, 267), (88, 266, 265, 87), (956, 955, 399, 264), (268, 269, 270, 271), (92, 270, 269, 91), (992, 991, 395, 268), (272, 273, 274, 275), (96, 274, 273, 95), (1028, 1027, 391, 272), (276, 277, 278, 279), (100, 278, 277, 99), (1064, 1063, 387, 276), (280, 281, 282, 283), (78, 457, 300), (1072, 1071, 281, 476), (227, 899, 907, 226), (98, 280, 283, 101), (284, 285, 286, 287), (307, 306, 459, 458), (1036, 1035, 285, 472), (307, 458, 77), (94, 284, 287, 97), (288, 289, 290, 291), (224, 222, 871, 875, 882, 881), (1000, 999, 289, 468), (305, 304, 453, 452), (90, 288, 291, 93), (292, 293, 294, 295), (74, 453, 304), (964, 963, 293, 464), (223, 863, 871, 222), (86, 292, 295, 89), (296, 297, 298, 299), (311, 310, 455, 454), (928, 927, 297, 460), (311, 454, 73), (82, 296, 299, 85), (300, 301, 302, 303), (220, 218, 835, 839, 846, 845), (892, 891, 301, 456), (309, 308, 449, 448), (78, 300, 303, 81), (304, 305, 306, 307), (70, 449, 308), (856, 855, 305, 452), (219, 827, 835, 218), (74, 304, 307, 77), (308, 309, 310, 311), (315, 314, 451, 450), (820, 819, 309, 448), (315, 450, 69), (70, 308, 311, 73), (312, 313, 314, 315), (216, 214, 799, 803, 810, 809), (313, 444, 784, 783), (445, 444, 313, 312), (66, 312, 315, 69), (316, 317, 318, 319), (445, 312, 66), (317, 440, 748, 747), (215, 791, 799, 214), (62, 316, 319, 65), (320, 321, 322, 323), (446, 319, 318, 447), (321, 436, 712, 711), (319, 446, 65), (58, 320, 323, 61), (324, 325, 326, 327), (2, 361, 766, 765), (325, 432, 676, 675), (441, 440, 317, 316), (54, 324, 327, 57), (328, 329, 330, 331), (441, 316, 62), (329, 428, 640, 639), (211, 755, 763, 210), (50, 328, 331, 53), (332, 333, 334, 335), (442, 323, 322, 443), (333, 424, 604, 603), (323, 442, 61), (46, 332, 335, 49), (336, 337, 338, 339), (6, 359, 730, 729), (337, 420, 568, 567), (437, 436, 321, 320), (42, 336, 339, 45), (340, 341, 342, 343), (437, 320, 58), (341, 416, 532, 531), (207, 719, 727, 206), (38, 340, 343, 41), (344, 345, 346, 347), (438, 327, 326, 439), (178, 181, 493, 497, 1080, 1079), (327, 438, 57), (34, 344, 347, 37), (348, 349, 350, 351), (664, 668, 13, 10, 693, 692), (55, 351, 350, 52), (352, 353, 354, 355), (700, 704, 9, 6, 729, 728), (59, 355, 354, 56), (356, 357, 358, 359), (63, 357, 356, 60), (736, 740, 5, 2, 765, 764), (360, 361, 362, 363), (212, 773, 781, 213), (67, 363, 362, 64), (364, 365, 366, 367), (628, 632, 17, 14, 657, 656), (27, 40, 373), (51, 367, 366, 48), (188, 186, 547, 551, 558, 557), (368, 369, 370, 371), (24, 25, 375, 374), (47, 370, 369, 44), (574, 578, 338, 337, 567, 566), (592, 596, 21, 18, 621, 620), (372, 373, 374, 375), (24, 374, 43), (43, 374, 373, 40), (22, 23, 369, 368), (556, 560, 25, 22, 585, 584), (376, 377, 378, 379), (23, 44, 369), (39, 378, 377, 36), (192, 190, 583, 587, 594, 593), (520, 524, 29, 26, 549, 548), (380, 381, 382, 383), (20, 21, 371, 370), (35, 382, 381, 100), (20, 370, 47), (488, 487, 383, 33), (384, 385, 386, 387), (610, 614, 334, 333, 603, 602), (99, 386, 385, 96), (18, 19, 366, 365), (244, 1061, 1069, 245), (388, 389, 390, 391), (19, 48, 366), (95, 390, 389, 92), (623, 622, 365, 364, 631, 630), (240, 1025, 1033, 241), (392, 393, 394, 395), (16, 17, 364, 367), (91, 394, 393, 88), (16, 367, 51), (236, 989, 997, 237), (396, 397, 398, 399), (646, 650, 330, 329, 639, 638), (87, 398, 397, 84), (14, 15, 350, 349), (232, 953, 961, 233), (400, 401, 402, 403), (659, 658, 349, 348, 667, 666), (83, 402, 401, 80), (15, 52, 350), (228, 917, 925, 229), (404, 405, 406, 407), (12, 13, 348, 351), (79, 406, 405, 76), (12, 351, 55), (224, 881, 889, 225), (408, 409, 410, 411), (682, 686, 326, 325, 675, 674), (75, 410, 409, 72), (10, 11, 354, 353), (220, 845, 853, 221), (412, 413, 414, 415), (11, 56, 354), (71, 414, 413, 68), (702, 701, 204, 202, 691, 695), (216, 809, 817, 217), (416, 417, 418, 419), (10, 353, 694, 693), (37, 418, 417, 38), (433, 432, 325, 324), (346, 506, 505, 419), (420, 421, 422, 423), (433, 324, 54), (41, 422, 421, 42), (203, 683, 691, 202), (342, 542, 541, 423), (424, 425, 426, 427), (434, 331, 330, 435), (45, 426, 425, 46), (331, 434, 53), (338, 578, 577, 427), (428, 429, 430, 431), (666, 665, 200, 198, 655, 659), (49, 430, 429, 50), (429, 428, 329, 328), (334, 614, 613, 431), (432, 433, 434, 435), (429, 328, 50), (53, 434, 433, 54), (199, 647, 655, 198), (330, 650, 649, 435), (436, 437, 438, 439), (430, 335, 334, 431), (57, 438, 437, 58), (335, 430, 49), (326, 686, 685, 439), (440, 441, 442, 443), (630, 629, 196, 194, 619, 623), (61, 442, 441, 62), (425, 424, 333, 332), (322, 722, 721, 443), (444, 445, 446, 447), (425, 332, 46), (65, 446, 445, 66), (195, 611, 619, 194), (318, 758, 757, 447), (448, 449, 450, 451), (426, 339, 338, 427), (69, 450, 449, 70), (339, 426, 45), (314, 794, 793, 451), (452, 453, 454, 455), (586, 585, 22, 368), (73, 454, 453, 74), (421, 420, 337, 336), (310, 830, 829, 455), (456, 457, 458, 459), (421, 336, 42), (77, 458, 457, 78), (191, 575, 583, 190), (306, 866, 865, 459), (460, 461, 462, 463), (422, 343, 342, 423), (81, 462, 461, 82), (343, 422, 41), (302, 902, 901, 463), (464, 465, 466, 467), (550, 549, 26, 372), (85, 466, 465, 86), (417, 416, 341, 340), (298, 938, 937, 467), (468, 469, 470, 471), (417, 340, 38), (89, 470, 469, 90), (187, 539, 547, 186), (294, 974, 973, 471), (472, 473, 474, 475), (418, 347, 346, 419), (93, 474, 473, 94), (347, 418, 37), (290, 1010, 1009, 475), (476, 477, 478, 479), (514, 513, 30, 376), (97, 478, 477, 98), (481, 480, 345, 344), (286, 1046, 1045, 479), (480, 481, 482, 483), (481, 344, 34), (101, 482, 481, 34), (497, 496, 480, 483, 1081, 1080), (183, 503, 511, 182), (26, 27, 373, 372), (538, 542, 342, 341, 531, 530), (28, 378, 39), (28, 29, 379, 378), (184, 182, 511, 515, 522, 521), (31, 36, 377), (30, 31, 377, 376), (502, 506, 346, 345, 495, 494), (32, 382, 35), (32, 33, 383, 382), (278, 100, 381), (279, 278, 381, 380), (1078, 1082, 282, 281, 1071, 1070), (277, 386, 99), (277, 276, 387, 386), (1055, 1054, 384, 387, 1063, 1062), (274, 96, 385), (275, 274, 385, 384), (1042, 1046, 286, 285, 1035, 1034), (273, 390, 95), (273, 272, 391, 390), (1019, 1018, 388, 391, 1027, 1026), (270, 92, 389), (271, 270, 389, 388), (1006, 1010, 290, 289, 999, 998), (269, 394, 91), (269, 268, 395, 394), (983, 982, 392, 395, 991, 990), (266, 88, 393), (267, 266, 393, 392), (970, 974, 294, 293, 963, 962), (265, 398, 87), (265, 264, 399, 398), (947, 946, 396, 399, 955, 954), (262, 84, 397), (263, 262, 397, 396), (934, 938, 298, 297, 927, 926), (261, 402, 83), (261, 260, 403, 402), (911, 910, 400, 403, 919, 918), (258, 80, 401), (259, 258, 401, 400), (898, 902, 302, 301, 891, 890), (257, 406, 79), (257, 256, 407, 406), (875, 874, 404, 407, 883, 882), (254, 76, 405), (255, 254, 405, 404), (862, 866, 306, 305, 855, 854), (253, 410, 75), (253, 252, 411, 410), (839, 838, 408, 411, 847, 846), (250, 72, 409), (251, 250, 409, 408), (826, 830, 310, 309, 819, 818), (249, 414, 71), (249, 248, 415, 414), (803, 802, 412, 415, 811, 810), (246, 68, 413), (247, 246, 413, 412), (790, 794, 314, 313, 783, 782), (0, 1, 360, 363), (0, 363, 67), (774, 773, 212, 210, 763, 767), (3, 64, 362), (2, 3, 362, 361), (754, 758, 318, 317, 747, 746), (4, 5, 358, 357), (4, 357, 63), (738, 737, 208, 206, 727, 731), (60, 356, 7), (6, 7, 356, 359), (718, 722, 322, 321, 711, 710), (8, 355, 59), (8, 9, 352, 355), (301, 300, 457, 456), (228, 226, 907, 911, 918, 917), (303, 462, 81), (303, 302, 463, 462), (231, 935, 943, 230), (82, 461, 296), (297, 296, 461, 460), (232, 230, 943, 947, 954, 953), (299, 298, 467, 466), (299, 466, 85), (235, 971, 979, 234), (86, 465, 292), (293, 292, 465, 464), (236, 234, 979, 983, 990, 989), (295, 470, 89), (295, 294, 471, 470), (239, 1007, 1015, 238), (90, 469, 288), (289, 288, 469, 468), (240, 238, 1015, 1019, 1026, 1025), (291, 474, 93), (291, 290, 475, 474), (243, 1043, 1051, 242), (94, 473, 284), (285, 284, 473, 472), (244, 242, 1051, 1055, 1062, 1061), (287, 478, 97), (287, 286, 479, 478), (178, 1079, 1087, 179), (98, 477, 280), (281, 280, 477, 476), (1090, 1089, 279, 380), (283, 482, 101), (283, 282, 483, 482), (484, 489, 490, 491, 492, 485, 486, 487, 488), (493, 498, 499, 500, 501, 494, 495, 496, 497), (502, 507, 508, 509, 510, 503, 504, 505, 506), (511, 516, 517, 518, 519, 512, 513, 514, 515), (520, 525, 526, 527, 528, 521, 522, 523, 524), (529, 534, 535, 536, 537, 530, 531, 532, 533), (538, 543, 544, 545, 546, 539, 540, 541, 542), (547, 552, 553, 554, 555, 548, 549, 550, 551), (556, 561, 562, 563, 564, 557, 558, 559, 560), (565, 570, 571, 572, 573, 566, 567, 568, 569), (574, 579, 580, 581, 582, 575, 576, 577, 578), (583, 588, 589, 590, 591, 584, 585, 586, 587), (592, 597, 598, 599, 600, 593, 594, 595, 596), (601, 606, 607, 608, 609, 602, 603, 604, 605), (610, 615, 616, 617, 618, 611, 612, 613, 614), (619, 624, 625, 626, 627, 620, 621, 622, 623), (628, 633, 634, 635, 636, 629, 630, 631, 632), (637, 642, 643, 644, 645, 638, 639, 640, 641), (646, 651, 652, 653, 654, 647, 648, 649, 650), (655, 660, 661, 662, 663, 656, 657, 658, 659), (664, 669, 670, 671, 672, 665, 666, 667, 668), (673, 678, 679, 680, 681, 674, 675, 676, 677), (682, 687, 688, 689, 690, 683, 684, 685, 686), (691, 696, 697, 698, 699, 692, 693, 694, 695), (700, 705, 706, 707, 708, 701, 702, 703, 704), (709, 714, 715, 716, 717, 710, 711, 712, 713), (718, 723, 724, 725, 726, 719, 720, 721, 722), (727, 732, 733, 734, 735, 728, 729, 730, 731), (736, 741, 742, 743, 744, 737, 738, 739, 740), (745, 750, 751, 752, 753, 746, 747, 748, 749), (754, 759, 760, 761, 762, 755, 756, 757, 758), (763, 768, 769, 770, 771, 764, 765, 766, 767), (772, 777, 778, 779, 780, 773, 774, 775, 776), (781, 786, 787, 788, 789, 782, 783, 784, 785), (790, 795, 796, 797, 798, 791, 792, 793, 794), (799, 804, 805, 806, 807, 800, 801, 802, 803), (808, 813, 814, 815, 816, 809, 810, 811, 812), (817, 822, 823, 824, 825, 818, 819, 820, 821), (826, 831, 832, 833, 834, 827, 828, 829, 830), (835, 840, 841, 842, 843, 836, 837, 838, 839), (844, 849, 850, 851, 852, 845, 846, 847, 848), (853, 858, 859, 860, 861, 854, 855, 856, 857), (862, 867, 868, 869, 870, 863, 864, 865, 866), (871, 876, 877, 878, 879, 872, 873, 874, 875), (880, 885, 886, 887, 888, 881, 882, 883, 884), (889, 894, 895, 896, 897, 890, 891, 892, 893), (898, 903, 904, 905, 906, 899, 900, 901, 902), (907, 912, 913, 914, 915, 908, 909, 910, 911), (916, 921, 922, 923, 924, 917, 918, 919, 920), (925, 930, 931, 932, 933, 926, 927, 928, 929), (934, 939, 940, 941, 942, 935, 936, 937, 938), (943, 948, 949, 950, 951, 944, 945, 946, 947), (952, 957, 958, 959, 960, 953, 954, 955, 956), (961, 966, 967, 968, 969, 962, 963, 964, 965), (970, 975, 976, 977, 978, 971, 972, 973, 974), (979, 984, 985, 986, 987, 980, 981, 982, 983), (988, 993, 994, 995, 996, 989, 990, 991, 992), (997, 1002, 1003, 1004, 1005, 998, 999, 1000, 1001), (1006, 1011, 1012, 1013, 1014, 1007, 1008, 1009, 1010), (1015, 1020, 1021, 1022, 1023, 1016, 1017, 1018, 1019), (1024, 1029, 1030, 1031, 1032, 1025, 1026, 1027, 1028), (1033, 1038, 1039, 1040, 1041, 1034, 1035, 1036, 1037), (1042, 1047, 1048, 1049, 1050, 1043, 1044, 1045, 1046), (1051, 1056, 1057, 1058, 1059, 1052, 1053, 1054, 1055), (1060, 1065, 1066, 1067, 1068, 1061, 1062, 1063, 1064), (1069, 1074, 1075, 1076, 1077, 1070, 1071, 1072, 1073), (1078, 1083, 1084, 1085, 1086, 1079, 1080, 1081, 1082), (1087, 1092, 1093, 1094, 1095, 1088, 1089, 1090, 1091), (484, 494, 501, 489), (489, 501, 500, 490), (490, 500, 499, 491), (491, 499, 498, 492), (492, 498, 493, 485), (502, 512, 519, 507), (507, 519, 518, 508), (508, 518, 517, 509), (509, 517, 516, 510), (510, 516, 511, 503), (520, 530, 537, 525), (525, 537, 536, 526), (526, 536, 535, 527), (527, 535, 534, 528), (528, 534, 529, 521), (538, 548, 555, 543), (543, 555, 554, 544), (544, 554, 553, 545), (545, 553, 552, 546), (546, 552, 547, 539), (556, 566, 573, 561), (561, 573, 572, 562), (562, 572, 571, 563), (563, 571, 570, 564), (564, 570, 565, 557), (574, 584, 591, 579), (579, 591, 590, 580), (580, 590, 589, 581), (581, 589, 588, 582), (582, 588, 583, 575), (592, 602, 609, 597), (597, 609, 608, 598), (598, 608, 607, 599), (599, 607, 606, 600), (600, 606, 601, 593), (610, 620, 627, 615), (615, 627, 626, 616), (616, 626, 625, 617), (617, 625, 624, 618), (618, 624, 619, 611), (628, 638, 645, 633), (633, 645, 644, 634), (634, 644, 643, 635), (635, 643, 642, 636), (636, 642, 637, 629), (646, 656, 663, 651), (651, 663, 662, 652), (652, 662, 661, 653), (653, 661, 660, 654), (654, 660, 655, 647), (664, 674, 681, 669), (669, 681, 680, 670), (670, 680, 679, 671), (671, 679, 678, 672), (672, 678, 673, 665), (682, 692, 699, 687), (687, 699, 698, 688), (688, 698, 697, 689), (689, 697, 696, 690), (690, 696, 691, 683), (700, 710, 717, 705), (705, 717, 716, 706), (706, 716, 715, 707), (707, 715, 714, 708), (708, 714, 709, 701), (718, 728, 735, 723), (723, 735, 734, 724), (724, 734, 733, 725), (725, 733, 732, 726), (726, 732, 727, 719), (736, 746, 753, 741), (741, 753, 752, 742), (742, 752, 751, 743), (743, 751, 750, 744), (744, 750, 745, 737), (754, 764, 771, 759), (759, 771, 770, 760), (760, 770, 769, 761), (761, 769, 768, 762), (762, 768, 763, 755), (772, 782, 789, 777), (777, 789, 788, 778), (778, 788, 787, 779), (779, 787, 786, 780), (780, 786, 781, 773), (790, 800, 807, 795), (795, 807, 806, 796), (796, 806, 805, 797), (797, 805, 804, 798), (798, 804, 799, 791), (808, 818, 825, 813), (813, 825, 824, 814), (814, 824, 823, 815), (815, 823, 822, 816), (816, 822, 817, 809), (826, 836, 843, 831), (831, 843, 842, 832), (832, 842, 841, 833), (833, 841, 840, 834), (834, 840, 835, 827), (844, 854, 861, 849), (849, 861, 860, 850), (850, 860, 859, 851), (851, 859, 858, 852), (852, 858, 853, 845), (862, 872, 879, 867), (867, 879, 878, 868), (868, 878, 877, 869), (869, 877, 876, 870), (870, 876, 871, 863), (880, 890, 897, 885), (885, 897, 896, 886), (886, 896, 895, 887), (887, 895, 894, 888), (888, 894, 889, 881), (898, 908, 915, 903), (903, 915, 914, 904), (904, 914, 913, 905), (905, 913, 912, 906), (906, 912, 907, 899), (916, 926, 933, 921), (921, 933, 932, 922), (922, 932, 931, 923), (923, 931, 930, 924), (924, 930, 925, 917), (934, 944, 951, 939), (939, 951, 950, 940), (940, 950, 949, 941), (941, 949, 948, 942), (942, 948, 943, 935), (952, 962, 969, 957), (957, 969, 968, 958), (958, 968, 967, 959), (959, 967, 966, 960), (960, 966, 961, 953), (970, 980, 987, 975), (975, 987, 986, 976), (976, 986, 985, 977), (977, 985, 984, 978), (978, 984, 979, 971), (988, 998, 1005, 993), (993, 1005, 1004, 994), (994, 1004, 1003, 995), (995, 1003, 1002, 996), (996, 1002, 997, 989), (1006, 1016, 1023, 1011), (1011, 1023, 1022, 1012), (1012, 1022, 1021, 1013), (1013, 1021, 1020, 1014), (1014, 1020, 1015, 1007), (1024, 1034, 1041, 1029), (1029, 1041, 1040, 1030), (1030, 1040, 1039, 1031), (1031, 1039, 1038, 1032), (1032, 1038, 1033, 1025), (1042, 1052, 1059, 1047), (1047, 1059, 1058, 1048), (1048, 1058, 1057, 1049), (1049, 1057, 1056, 1050), (1050, 1056, 1051, 1043), (1060, 1070, 1077, 1065), (1065, 1077, 1076, 1066), (1066, 1076, 1075, 1067), (1067, 1075, 1074, 1068), (1068, 1074, 1069, 1061), (1078, 1088, 1095, 1083), (1083, 1095, 1094, 1084), (1084, 1094, 1093, 1085), (1085, 1093, 1092, 1086), (1086, 1092, 1087, 1079), (484, 488, 33, 30, 513, 512)])
me_cylinder.use_remesh_preserve_volume = False
me_cylinder.use_remesh_preserve_attributes = False
me_cylinder.use_mirror_vertex_groups = False
me_cylinder.update()

# ---- objects
ob_cylinder = bpy.data.objects.new('Cylinder', me_cylinder)

# ---- transforms, parenting, visibility, modifiers, constraints
ob_cylinder.location = (0.0, 0.0, 0.0)
ob_cylinder.lineart.crease_threshold = 0.0

# ---- collection membership
col_collection_1.objects.link(ob_cylinder)

# ---- scene / render settings (as saved in the file)
scene.frame_start = 1; scene.frame_end = 250; scene.frame_set(1)
scene.render.engine = 'BLENDER_EEVEE_NEXT'
scene.render.resolution_percentage = 50
scene.render.dither_intensity = 0.0
scene.cycles.use_denoising = False
scene.cycles.samples = 128
scene.cycles.sampling_pattern = 'TABULATED_SOBOL'
scene.cycles.light_sampling_threshold = 0.0
scene.cycles.use_adaptive_sampling = False
scene.cycles.use_light_tree = False
scene.cycles.blur_glossy = 0.0
scene.cycles.sample_clamp_indirect = 0.0
scene.view_settings.view_transform = 'Standard'
scene.unit_settings.scale_length = 0.001
bpy.context.view_layer.update()

# ---- added for rendering (the .blend has no active camera and no usable light): camera, sun
cam_auto = bpy.data.cameras.new('AutoCamera')
cam_auto.lens = 50.0
cam_auto.sensor_width = 36.0
cam_auto.clip_end = 1000.0
ob_auto_camera = bpy.data.objects.new('AutoCamera', cam_auto)
scene.collection.objects.link(ob_auto_camera)
ob_auto_camera.location = (23.9944, -28.806, 19.204)
ob_auto_camera.rotation_euler = (1.09748, -7.21219e-08, 0.694738)
scene.camera = ob_auto_camera
light_auto_sun = bpy.data.lights.new('AutoSun', 'SUN')
light_auto_sun.energy = 3.0
light_auto_sun.angle = 0.0523599
ob_auto_sun = bpy.data.objects.new('AutoSun', light_auto_sun)
scene.collection.objects.link(ob_auto_sun)
ob_auto_sun.rotation_euler = (0.872665, 0.174533, 0.523599)
bpy.context.view_layer.update()
